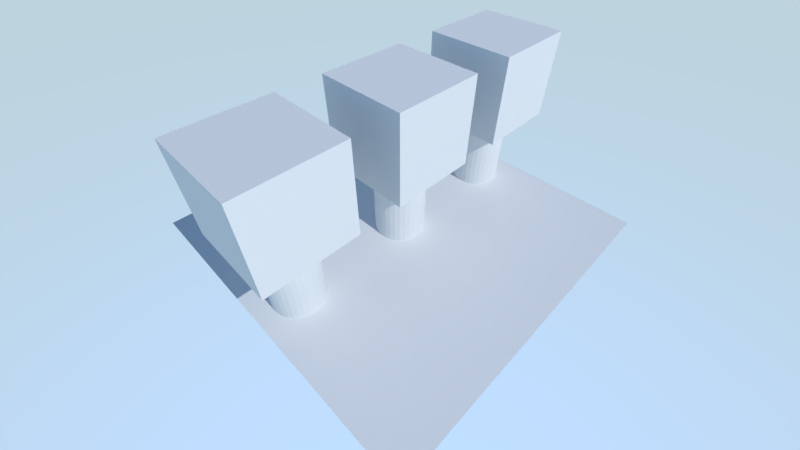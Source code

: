 # Source: logic_break.blend  (saved by Blender 2.93.20; exported with 4.5.12 LTS)
import bpy
from mathutils import Matrix  # noqa: F401  (used for matrix-valued properties, if any)

bpy.ops.wm.read_factory_settings(use_empty=True)
scene = bpy.context.scene
scene.name = 'Scene'

# ---- collections
col_collection_1 = bpy.data.collections.new('Collection 1'); scene.collection.children.link(col_collection_1)

# ---- materials (node trees are filled in below, after node groups)
mat_material_001 = bpy.data.materials.new('Material.001')
mat_material_001.alpha_threshold = 0.0
mat_material_001.use_transparent_shadow = False
mat_material_001.roughness = 0.5

# ---- material node trees
mat_material_001.use_nodes = True; mat_material_001.node_tree.nodes.clear()
_N = mat_material_001.node_tree.nodes; _L = mat_material_001.node_tree.links
n0 = _N.new('ShaderNodeOutputMaterial'); n0.name = 'Material Output'; n0.location = (300, 300)
n1 = _N.new('ShaderNodeBsdfDiffuse'); n1.name = 'Diffuse BSDF'; n1.location = (10, 300)
_L.new(n1.outputs[0], n0.inputs[0])
n0.is_active_output = True

# ---- world
world_world = bpy.data.worlds.new('World'); scene.world = world_world
world_world.use_nodes = True; world_world.node_tree.nodes.clear()
_N = world_world.node_tree.nodes; _L = world_world.node_tree.links
n0 = _N.new('ShaderNodeOutputWorld'); n0.name = 'World Output'; n0.location = (300, 300)
n1 = _N.new('ShaderNodeBackground'); n1.name = 'Background'; n1.location = (10, 300)
n1.inputs[1].default_value = 2.0
n2 = _N.new('ShaderNodeTexSky'); n2.name = 'Sky Texture'; n2.location = (-190, 280)
n2.sky_type = 'HOSEK_WILKIE'
n2.turbidity = 1.0
n2.ground_albedo = 1.0
n2.sun_elevation = 1.571
_L.new(n1.outputs[0], n0.inputs[0])
_L.new(n2.outputs[0], n1.inputs[0])
n0.is_active_output = True
world_world.color = (0.05088, 0.05088, 0.05088)
world_world.use_sun_shadow = False
world_world.sun_shadow_jitter_overblur = 0.0
world_world.cycles.sampling_method = 'MANUAL'

# ---- cameras
cam_camera = bpy.data.cameras.new('Camera')
cam_camera.clip_end = 200.0
cam_camera.lens = 16.0
cam_camera.sensor_width = 32.0
cam_camera.sensor_height = 18.0
cam_camera.ortho_scale = 7.314
cam_camera.dof.focus_distance = 0.0
cam_camera.dof.aperture_fstop = 128.0

# ---- lights
light_sun = bpy.data.lights.new('Sun', 'SUN')
light_sun.transmission_factor = 0.0
light_sun.energy = 2.0
light_sun.shadow_soft_size = 0.125

# ---- meshes
me_cylinder = bpy.data.meshes.new('Cylinder')
me_cylinder.from_pydata([(0.0, 1.0, -1.0), (0.0, 1.0, 1.0), (0.1951, 0.9808, -1.0), (0.1951, 0.9808, 1.0), (0.3827, 0.9239, -1.0), (0.3827, 0.9239, 1.0), (0.5556, 0.8315, -1.0), (0.5556, 0.8315, 1.0), (0.7071, 0.7071, -1.0), (0.7071, 0.7071, 1.0), (0.8315, 0.5556, -1.0), (0.8315, 0.5556, 1.0), (0.9239, 0.3827, -1.0), (0.9239, 0.3827, 1.0), (0.9808, 0.1951, -1.0), (0.9808, 0.1951, 1.0), (1.0, 7.55e-08, -1.0), (1.0, 7.55e-08, 1.0), (0.9808, -0.1951, -1.0), (0.9808, -0.1951, 1.0), (0.9239, -0.3827, -1.0), (0.9239, -0.3827, 1.0), (0.8315, -0.5556, -1.0), (0.8315, -0.5556, 1.0), (0.7071, -0.7071, -1.0), (0.7071, -0.7071, 1.0), (0.5556, -0.8315, -1.0), (0.5556, -0.8315, 1.0), (0.3827, -0.9239, -1.0), (0.3827, -0.9239, 1.0), (0.1951, -0.9808, -1.0), (0.1951, -0.9808, 1.0), (-3.258e-07, -1.0, -1.0), (-3.258e-07, -1.0, 1.0), (-0.1951, -0.9808, -1.0), (-0.1951, -0.9808, 1.0), (-0.3827, -0.9239, -1.0), (-0.3827, -0.9239, 1.0), (-0.5556, -0.8315, -1.0), (-0.5556, -0.8315, 1.0), (-0.7071, -0.7071, -1.0), (-0.7071, -0.7071, 1.0), (-0.8315, -0.5556, -1.0), (-0.8315, -0.5556, 1.0), (-0.9239, -0.3827, -1.0), (-0.9239, -0.3827, 1.0), (-0.9808, -0.1951, -1.0), (-0.9808, -0.1951, 1.0), (-1.0, 9.656e-07, -1.0), (-1.0, 9.656e-07, 1.0), (-0.9808, 0.1951, -1.0), (-0.9808, 0.1951, 1.0), (-0.9239, 0.3827, -1.0), (-0.9239, 0.3827, 1.0), (-0.8315, 0.5556, -1.0), (-0.8315, 0.5556, 1.0), (-0.7071, 0.7071, -1.0), (-0.7071, 0.7071, 1.0), (-0.5556, 0.8315, -1.0), (-0.5556, 0.8315, 1.0), (-0.3827, 0.9239, -1.0), (-0.3827, 0.9239, 1.0), (-0.1951, 0.9808, -1.0), (-0.1951, 0.9808, 1.0)], [], [(0, 1, 3, 2), (2, 3, 5, 4), (4, 5, 7, 6), (6, 7, 9, 8), (8, 9, 11, 10), (10, 11, 13, 12), (12, 13, 15, 14), (14, 15, 17, 16), (16, 17, 19, 18), (18, 19, 21, 20), (20, 21, 23, 22), (22, 23, 25, 24), (24, 25, 27, 26), (26, 27, 29, 28), (28, 29, 31, 30), (30, 31, 33, 32), (32, 33, 35, 34), (34, 35, 37, 36), (36, 37, 39, 38), (38, 39, 41, 40), (40, 41, 43, 42), (42, 43, 45, 44), (44, 45, 47, 46), (46, 47, 49, 48), (48, 49, 51, 50), (50, 51, 53, 52), (52, 53, 55, 54), (54, 55, 57, 56), (56, 57, 59, 58), (58, 59, 61, 60), (3, 1, 63, 61, 59, 57, 55, 53, 51, 49, 47, 45, 43, 41, 39, 37, 35, 33, 31, 29, 27, 25, 23, 21, 19, 17, 15, 13, 11, 9, 7, 5), (60, 61, 63, 62), (62, 63, 1, 0), (0, 2, 4, 6, 8, 10, 12, 14, 16, 18, 20, 22, 24, 26, 28, 30, 32, 34, 36, 38, 40, 42, 44, 46, 48, 50, 52, 54, 56, 58, 60, 62)])
me_cylinder.use_remesh_preserve_volume = False
me_cylinder.use_remesh_preserve_attributes = False
me_cylinder.use_mirror_vertex_groups = False
me_cylinder.update()
me_cube = bpy.data.meshes.new('Cube')
me_cube.from_pydata([(1.0, 1.0, -1.0), (1.0, -1.0, -1.0), (-1.0, -1.0, -1.0), (-1.0, 1.0, -1.0), (1.0, 1.0, 1.0), (1.0, -1.0, 1.0), (-1.0, -1.0, 1.0), (-1.0, 1.0, 1.0)], [], [(0, 1, 2, 3), (4, 7, 6, 5), (0, 4, 5, 1), (1, 5, 6, 2), (2, 6, 7, 3), (4, 0, 3, 7)])
me_cube.materials.append(mat_material_001)
me_cube.use_remesh_preserve_volume = False
me_cube.use_remesh_preserve_attributes = False
me_cube.use_mirror_vertex_groups = False
me_cube.update()
me_plane = bpy.data.meshes.new('Plane')
me_plane.from_pydata([(-1.0, -1.0, 0.0), (1.0, -1.0, 0.0), (-1.0, 1.0, 0.0), (1.0, 1.0, 0.0)], [], [(0, 1, 3, 2)])
me_plane.use_remesh_preserve_volume = False
me_plane.use_remesh_preserve_attributes = False
me_plane.use_mirror_vertex_groups = False
me_plane.update()

# ---- objects
ob_sun = bpy.data.objects.new('Sun', light_sun)
ob_cylinder_002 = bpy.data.objects.new('Cylinder.002', me_cylinder)
ob_cube_002 = bpy.data.objects.new('Cube.002', me_cube)
ob_cube_001 = bpy.data.objects.new('Cube.001', me_cube)
ob_cylinder_001 = bpy.data.objects.new('Cylinder.001', me_cylinder)
ob_cylinder = bpy.data.objects.new('Cylinder', me_cylinder)
ob_plane = bpy.data.objects.new('Plane', me_plane)
ob_cube = bpy.data.objects.new('Cube', me_cube)
ob_camera = bpy.data.objects.new('Camera', cam_camera)

# ---- transforms, parenting, visibility, modifiers, constraints
ob_sun.location = (0.0, 0.0, 9.0)
ob_sun.rotation_euler = (0.0, 0.7854, 0.0)
ob_sun.lineart.crease_threshold = 0.0
ob_cylinder_002.location = (0.0, -3.0, 0.9387)
ob_cylinder_002.scale = (0.5996, 0.5996, 0.9429)
ob_cylinder_002.lineart.crease_threshold = 0.0
ob_cube_002.location = (0.0, -3.0, 2.815)
ob_cube_002.lock_rotations_4d = False
ob_cube_002.empty_display_type = 'ARROWS'
ob_cube_002.lineart.crease_threshold = 0.0
ob_cube_001.location = (0.0, 0.0, 2.815)
ob_cube_001.lock_rotations_4d = False
ob_cube_001.empty_display_type = 'ARROWS'
ob_cube_001.lineart.crease_threshold = 0.0
ob_cylinder_001.location = (0.0, 0.0, 0.9387)
ob_cylinder_001.scale = (0.5996, 0.5996, 0.9429)
ob_cylinder_001.lineart.crease_threshold = 0.0
ob_cylinder.location = (0.0, 3.0, 0.9387)
ob_cylinder.scale = (0.5996, 0.5996, 0.9429)
ob_cylinder.lineart.crease_threshold = 0.0
ob_plane.location = (0.0, 0.0, 0.0)
ob_plane.scale = (4.0, 4.0, 4.0)
ob_plane.lineart.crease_threshold = 0.0
ob_cube.location = (0.0, 3.0, 2.815)
ob_cube.lock_rotations_4d = False
ob_cube.empty_display_type = 'ARROWS'
ob_cube.lineart.crease_threshold = 0.0
ob_camera.location = (5.0, -5.0, 7.0)
ob_camera.rotation_euler = (0.7854, -0.0, 0.7854)
ob_camera.lock_rotations_4d = False
ob_camera.empty_display_type = 'ARROWS'
ob_camera.color = (0.0, 0.0, 0.0, 0.0)
ob_camera.display_type = 'WIRE'
ob_camera.lineart.crease_threshold = 0.0

# ---- collection membership
scene.collection.objects.link(ob_sun)
col_collection_1.objects.link(ob_cylinder_002)
col_collection_1.objects.link(ob_cube_002)
col_collection_1.objects.link(ob_cube_001)
col_collection_1.objects.link(ob_cylinder_001)
col_collection_1.objects.link(ob_cylinder)
col_collection_1.objects.link(ob_plane)
col_collection_1.objects.link(ob_cube)
col_collection_1.objects.link(ob_camera)

# ---- scene / render settings (as saved in the file)
scene.camera = ob_camera
scene.frame_start = 1; scene.frame_end = 250; scene.frame_set(1)
scene.render.engine = 'BLENDER_EEVEE_NEXT'
scene.render.resolution_percentage = 50
scene.render.fps = 60
scene.render.dither_intensity = 0.0
scene.render.motion_blur_shutter = 1.0
scene.cycles.use_denoising = False
scene.cycles.samples = 128
scene.cycles.sampling_pattern = 'TABULATED_SOBOL'
scene.cycles.use_adaptive_sampling = False
scene.cycles.use_light_tree = False
scene.view_settings.view_transform = 'Standard'
bpy.context.view_layer.update()

